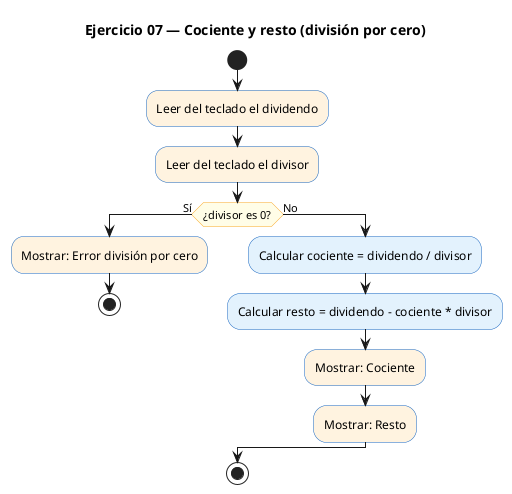

The diagram above was rendered by PlantUML. Its source (embedded in the PNG):
@startuml
' PlantUML (Activity diagram) — Ejercicio 07: Cociente y resto, división por cero
' Render: java -jar ~/.local/bin/plantuml.jar -tpng ej07_plantuml.puml
title Ejercicio 07 — Cociente y resto (división por cero)

skinparam backgroundColor white
skinparam defaultFontName Helvetica
skinparam ActivityBackgroundColor #E3F2FD
skinparam ActivityBorderColor #1565C0
skinparam ActivityDiamondBackgroundColor #FFFDE7
skinparam ActivityDiamondBorderColor #F9A825

start
#FFF3E0:Leer del teclado el dividendo;
#FFF3E0:Leer del teclado el divisor;
if (¿divisor es 0?) then (Sí)
  #FFF3E0:Mostrar: Error división por cero;
  stop
else (No)
  #E3F2FD:Calcular cociente = dividendo / divisor;
  #E3F2FD:Calcular resto = dividendo - cociente * divisor;
  #FFF3E0:Mostrar: Cociente;
  #FFF3E0:Mostrar: Resto;
endif
stop
@enduml